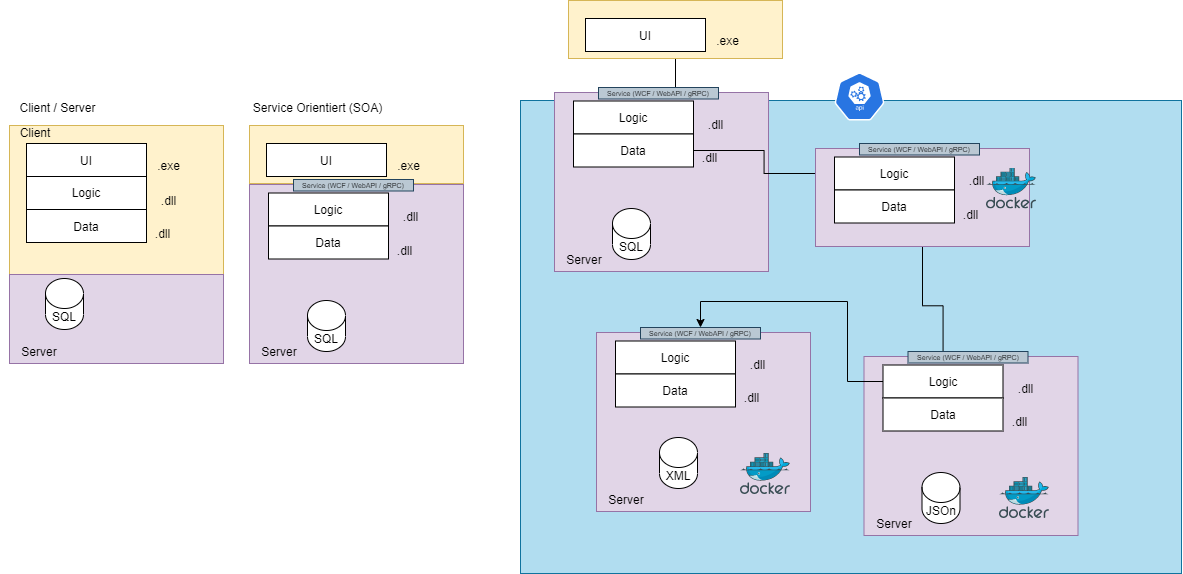

The diagram above was exported from draw.io. Its source (the exported page's mxGraphModel, read from the mxfile embedded in the PNG):
<mxGraphModel dx="1611" dy="1156" grid="0" gridSize="10" guides="1" tooltips="1" connect="1" arrows="1" fold="1" page="0" pageScale="1" pageWidth="827" pageHeight="1169" math="0" shadow="0">
  <root>
    <mxCell id="0" />
    <mxCell id="1" parent="0" />
    <mxCell id="uJTv_NnNRDp8GG5_DB_4-64" value="" style="rounded=0;whiteSpace=wrap;html=1;fontSize=7;fillColor=#b1ddf0;strokeColor=#10739e;" vertex="1" parent="1">
      <mxGeometry x="932" y="265" width="661" height="473" as="geometry" />
    </mxCell>
    <mxCell id="uJTv_NnNRDp8GG5_DB_4-10" value="" style="rounded=0;whiteSpace=wrap;html=1;fillColor=#fff2cc;strokeColor=#d6b656;" vertex="1" parent="1">
      <mxGeometry x="421" y="290" width="214" height="149" as="geometry" />
    </mxCell>
    <mxCell id="uJTv_NnNRDp8GG5_DB_4-8" value="" style="rounded=0;whiteSpace=wrap;html=1;fillColor=#e1d5e7;strokeColor=#9673a6;" vertex="1" parent="1">
      <mxGeometry x="421" y="439" width="214" height="89" as="geometry" />
    </mxCell>
    <mxCell id="uJTv_NnNRDp8GG5_DB_4-1" value="UI" style="rounded=0;whiteSpace=wrap;html=1;" vertex="1" parent="1">
      <mxGeometry x="438" y="308" width="120" height="33" as="geometry" />
    </mxCell>
    <mxCell id="uJTv_NnNRDp8GG5_DB_4-2" value="Logic" style="rounded=0;whiteSpace=wrap;html=1;" vertex="1" parent="1">
      <mxGeometry x="438" y="341" width="120" height="33" as="geometry" />
    </mxCell>
    <mxCell id="uJTv_NnNRDp8GG5_DB_4-3" value="Data" style="rounded=0;whiteSpace=wrap;html=1;" vertex="1" parent="1">
      <mxGeometry x="438" y="374" width="120" height="33" as="geometry" />
    </mxCell>
    <mxCell id="uJTv_NnNRDp8GG5_DB_4-4" value="SQL" style="shape=cylinder3;whiteSpace=wrap;html=1;boundedLbl=1;backgroundOutline=1;size=15;" vertex="1" parent="1">
      <mxGeometry x="457" y="443" width="38" height="51" as="geometry" />
    </mxCell>
    <mxCell id="uJTv_NnNRDp8GG5_DB_4-5" value=".dll" style="text;html=1;strokeColor=none;fillColor=none;align=center;verticalAlign=middle;whiteSpace=wrap;rounded=0;" vertex="1" parent="1">
      <mxGeometry x="552" y="389" width="45" height="18" as="geometry" />
    </mxCell>
    <mxCell id="uJTv_NnNRDp8GG5_DB_4-6" value=".dll" style="text;html=1;strokeColor=none;fillColor=none;align=center;verticalAlign=middle;whiteSpace=wrap;rounded=0;" vertex="1" parent="1">
      <mxGeometry x="558" y="355.5" width="45" height="18" as="geometry" />
    </mxCell>
    <mxCell id="uJTv_NnNRDp8GG5_DB_4-7" value=".exe" style="text;html=1;strokeColor=none;fillColor=none;align=center;verticalAlign=middle;whiteSpace=wrap;rounded=0;" vertex="1" parent="1">
      <mxGeometry x="558" y="321" width="45" height="18" as="geometry" />
    </mxCell>
    <mxCell id="uJTv_NnNRDp8GG5_DB_4-9" value="Server" style="text;html=1;strokeColor=none;fillColor=none;align=center;verticalAlign=middle;whiteSpace=wrap;rounded=0;" vertex="1" parent="1">
      <mxGeometry x="421" y="501" width="60" height="30" as="geometry" />
    </mxCell>
    <mxCell id="uJTv_NnNRDp8GG5_DB_4-11" value="Client" style="text;html=1;strokeColor=none;fillColor=none;align=center;verticalAlign=middle;whiteSpace=wrap;rounded=0;" vertex="1" parent="1">
      <mxGeometry x="417" y="282" width="60" height="30" as="geometry" />
    </mxCell>
    <mxCell id="uJTv_NnNRDp8GG5_DB_4-12" value="Client / Server" style="text;html=1;strokeColor=none;fillColor=none;align=center;verticalAlign=middle;whiteSpace=wrap;rounded=0;" vertex="1" parent="1">
      <mxGeometry x="412" y="257" width="115" height="30" as="geometry" />
    </mxCell>
    <mxCell id="uJTv_NnNRDp8GG5_DB_4-13" value="Service Orientiert (SOA)" style="text;html=1;strokeColor=none;fillColor=none;align=center;verticalAlign=middle;whiteSpace=wrap;rounded=0;" vertex="1" parent="1">
      <mxGeometry x="655" y="257" width="149" height="30" as="geometry" />
    </mxCell>
    <mxCell id="uJTv_NnNRDp8GG5_DB_4-14" value="" style="rounded=0;whiteSpace=wrap;html=1;fillColor=#fff2cc;strokeColor=#d6b656;" vertex="1" parent="1">
      <mxGeometry x="661" y="290" width="214" height="58" as="geometry" />
    </mxCell>
    <mxCell id="uJTv_NnNRDp8GG5_DB_4-15" value="" style="rounded=0;whiteSpace=wrap;html=1;fillColor=#e1d5e7;strokeColor=#9673a6;" vertex="1" parent="1">
      <mxGeometry x="661" y="349" width="214" height="179" as="geometry" />
    </mxCell>
    <mxCell id="uJTv_NnNRDp8GG5_DB_4-16" value="UI" style="rounded=0;whiteSpace=wrap;html=1;" vertex="1" parent="1">
      <mxGeometry x="678" y="308" width="120" height="33" as="geometry" />
    </mxCell>
    <mxCell id="uJTv_NnNRDp8GG5_DB_4-17" value="Logic" style="rounded=0;whiteSpace=wrap;html=1;" vertex="1" parent="1">
      <mxGeometry x="680" y="357.5" width="120" height="33" as="geometry" />
    </mxCell>
    <mxCell id="uJTv_NnNRDp8GG5_DB_4-18" value="Data" style="rounded=0;whiteSpace=wrap;html=1;" vertex="1" parent="1">
      <mxGeometry x="680" y="390.5" width="120" height="33" as="geometry" />
    </mxCell>
    <mxCell id="uJTv_NnNRDp8GG5_DB_4-19" value="SQL" style="shape=cylinder3;whiteSpace=wrap;html=1;boundedLbl=1;backgroundOutline=1;size=15;" vertex="1" parent="1">
      <mxGeometry x="719" y="465" width="38" height="51" as="geometry" />
    </mxCell>
    <mxCell id="uJTv_NnNRDp8GG5_DB_4-20" value=".dll" style="text;html=1;strokeColor=none;fillColor=none;align=center;verticalAlign=middle;whiteSpace=wrap;rounded=0;" vertex="1" parent="1">
      <mxGeometry x="794" y="405.5" width="45" height="18" as="geometry" />
    </mxCell>
    <mxCell id="uJTv_NnNRDp8GG5_DB_4-21" value=".dll" style="text;html=1;strokeColor=none;fillColor=none;align=center;verticalAlign=middle;whiteSpace=wrap;rounded=0;" vertex="1" parent="1">
      <mxGeometry x="800" y="372" width="45" height="18" as="geometry" />
    </mxCell>
    <mxCell id="uJTv_NnNRDp8GG5_DB_4-22" value=".exe" style="text;html=1;strokeColor=none;fillColor=none;align=center;verticalAlign=middle;whiteSpace=wrap;rounded=0;" vertex="1" parent="1">
      <mxGeometry x="798" y="321" width="45" height="18" as="geometry" />
    </mxCell>
    <mxCell id="uJTv_NnNRDp8GG5_DB_4-23" value="Server" style="text;html=1;strokeColor=none;fillColor=none;align=center;verticalAlign=middle;whiteSpace=wrap;rounded=0;" vertex="1" parent="1">
      <mxGeometry x="661" y="501" width="60" height="30" as="geometry" />
    </mxCell>
    <mxCell id="uJTv_NnNRDp8GG5_DB_4-24" value="Service (WCF / WebAPI / gRPC)" style="rounded=0;whiteSpace=wrap;html=1;fillColor=#bac8d3;strokeColor=#23445d;fontSize=7;" vertex="1" parent="1">
      <mxGeometry x="705" y="344" width="120" height="11.5" as="geometry" />
    </mxCell>
    <mxCell id="uJTv_NnNRDp8GG5_DB_4-60" style="edgeStyle=orthogonalEdgeStyle;rounded=0;orthogonalLoop=1;jettySize=auto;html=1;fontSize=7;" edge="1" parent="1" source="uJTv_NnNRDp8GG5_DB_4-25">
      <mxGeometry relative="1" as="geometry">
        <mxPoint x="1080.7241379310344" y="290.2758620689656" as="targetPoint" />
      </mxGeometry>
    </mxCell>
    <mxCell id="uJTv_NnNRDp8GG5_DB_4-25" value="" style="rounded=0;whiteSpace=wrap;html=1;fillColor=#fff2cc;strokeColor=#d6b656;" vertex="1" parent="1">
      <mxGeometry x="980" y="165" width="214" height="58" as="geometry" />
    </mxCell>
    <mxCell id="uJTv_NnNRDp8GG5_DB_4-26" value="" style="rounded=0;whiteSpace=wrap;html=1;fillColor=#e1d5e7;strokeColor=#9673a6;" vertex="1" parent="1">
      <mxGeometry x="966" y="257" width="214" height="179" as="geometry" />
    </mxCell>
    <mxCell id="uJTv_NnNRDp8GG5_DB_4-27" value="UI" style="rounded=0;whiteSpace=wrap;html=1;" vertex="1" parent="1">
      <mxGeometry x="997" y="183" width="120" height="33" as="geometry" />
    </mxCell>
    <mxCell id="uJTv_NnNRDp8GG5_DB_4-28" value="Logic" style="rounded=0;whiteSpace=wrap;html=1;" vertex="1" parent="1">
      <mxGeometry x="985" y="265.5" width="120" height="33" as="geometry" />
    </mxCell>
    <mxCell id="uJTv_NnNRDp8GG5_DB_4-61" style="edgeStyle=orthogonalEdgeStyle;rounded=0;orthogonalLoop=1;jettySize=auto;html=1;fontSize=7;" edge="1" parent="1" source="uJTv_NnNRDp8GG5_DB_4-29" target="uJTv_NnNRDp8GG5_DB_4-37">
      <mxGeometry relative="1" as="geometry" />
    </mxCell>
    <mxCell id="uJTv_NnNRDp8GG5_DB_4-29" value="Data" style="rounded=0;whiteSpace=wrap;html=1;" vertex="1" parent="1">
      <mxGeometry x="985" y="298.5" width="120" height="33" as="geometry" />
    </mxCell>
    <mxCell id="uJTv_NnNRDp8GG5_DB_4-30" value="SQL" style="shape=cylinder3;whiteSpace=wrap;html=1;boundedLbl=1;backgroundOutline=1;size=15;" vertex="1" parent="1">
      <mxGeometry x="1024" y="373" width="38" height="51" as="geometry" />
    </mxCell>
    <mxCell id="uJTv_NnNRDp8GG5_DB_4-31" value=".dll" style="text;html=1;strokeColor=none;fillColor=none;align=center;verticalAlign=middle;whiteSpace=wrap;rounded=0;" vertex="1" parent="1">
      <mxGeometry x="1099" y="313.5" width="45" height="18" as="geometry" />
    </mxCell>
    <mxCell id="uJTv_NnNRDp8GG5_DB_4-32" value=".dll" style="text;html=1;strokeColor=none;fillColor=none;align=center;verticalAlign=middle;whiteSpace=wrap;rounded=0;" vertex="1" parent="1">
      <mxGeometry x="1105" y="280" width="45" height="18" as="geometry" />
    </mxCell>
    <mxCell id="uJTv_NnNRDp8GG5_DB_4-33" value=".exe" style="text;html=1;strokeColor=none;fillColor=none;align=center;verticalAlign=middle;whiteSpace=wrap;rounded=0;" vertex="1" parent="1">
      <mxGeometry x="1117" y="196" width="45" height="18" as="geometry" />
    </mxCell>
    <mxCell id="uJTv_NnNRDp8GG5_DB_4-34" value="Server" style="text;html=1;strokeColor=none;fillColor=none;align=center;verticalAlign=middle;whiteSpace=wrap;rounded=0;" vertex="1" parent="1">
      <mxGeometry x="966" y="409" width="60" height="30" as="geometry" />
    </mxCell>
    <mxCell id="uJTv_NnNRDp8GG5_DB_4-35" value="Service (WCF / WebAPI / gRPC)" style="rounded=0;whiteSpace=wrap;html=1;fillColor=#bac8d3;strokeColor=#23445d;fontSize=7;" vertex="1" parent="1">
      <mxGeometry x="1010" y="252" width="120" height="11.5" as="geometry" />
    </mxCell>
    <mxCell id="uJTv_NnNRDp8GG5_DB_4-62" style="edgeStyle=orthogonalEdgeStyle;rounded=0;orthogonalLoop=1;jettySize=auto;html=1;fontSize=7;" edge="1" parent="1" source="uJTv_NnNRDp8GG5_DB_4-36" target="uJTv_NnNRDp8GG5_DB_4-53">
      <mxGeometry relative="1" as="geometry" />
    </mxCell>
    <mxCell id="uJTv_NnNRDp8GG5_DB_4-36" value="" style="rounded=0;whiteSpace=wrap;html=1;fillColor=#e1d5e7;strokeColor=#9673a6;" vertex="1" parent="1">
      <mxGeometry x="1227" y="313" width="214" height="98" as="geometry" />
    </mxCell>
    <mxCell id="uJTv_NnNRDp8GG5_DB_4-37" value="Logic" style="rounded=0;whiteSpace=wrap;html=1;" vertex="1" parent="1">
      <mxGeometry x="1246" y="321.5" width="120" height="33" as="geometry" />
    </mxCell>
    <mxCell id="uJTv_NnNRDp8GG5_DB_4-38" value="Data" style="rounded=0;whiteSpace=wrap;html=1;" vertex="1" parent="1">
      <mxGeometry x="1246" y="354.5" width="120" height="33" as="geometry" />
    </mxCell>
    <mxCell id="uJTv_NnNRDp8GG5_DB_4-40" value=".dll" style="text;html=1;strokeColor=none;fillColor=none;align=center;verticalAlign=middle;whiteSpace=wrap;rounded=0;" vertex="1" parent="1">
      <mxGeometry x="1360" y="369.5" width="45" height="18" as="geometry" />
    </mxCell>
    <mxCell id="uJTv_NnNRDp8GG5_DB_4-41" value=".dll" style="text;html=1;strokeColor=none;fillColor=none;align=center;verticalAlign=middle;whiteSpace=wrap;rounded=0;" vertex="1" parent="1">
      <mxGeometry x="1366" y="336" width="45" height="18" as="geometry" />
    </mxCell>
    <mxCell id="uJTv_NnNRDp8GG5_DB_4-43" value="Service (WCF / WebAPI / gRPC)" style="rounded=0;whiteSpace=wrap;html=1;fillColor=#bac8d3;strokeColor=#23445d;fontSize=7;" vertex="1" parent="1">
      <mxGeometry x="1271" y="308" width="120" height="11.5" as="geometry" />
    </mxCell>
    <mxCell id="uJTv_NnNRDp8GG5_DB_4-44" value="" style="rounded=0;whiteSpace=wrap;html=1;fillColor=#e1d5e7;strokeColor=#9673a6;" vertex="1" parent="1">
      <mxGeometry x="1008" y="497" width="214" height="179" as="geometry" />
    </mxCell>
    <mxCell id="uJTv_NnNRDp8GG5_DB_4-45" value="Logic" style="rounded=0;whiteSpace=wrap;html=1;" vertex="1" parent="1">
      <mxGeometry x="1027" y="505.5" width="120" height="33" as="geometry" />
    </mxCell>
    <mxCell id="uJTv_NnNRDp8GG5_DB_4-46" value="Data" style="rounded=0;whiteSpace=wrap;html=1;" vertex="1" parent="1">
      <mxGeometry x="1027" y="538.5" width="120" height="33" as="geometry" />
    </mxCell>
    <mxCell id="uJTv_NnNRDp8GG5_DB_4-47" value="XML" style="shape=cylinder3;whiteSpace=wrap;html=1;boundedLbl=1;backgroundOutline=1;size=15;" vertex="1" parent="1">
      <mxGeometry x="1071" y="602" width="38" height="51" as="geometry" />
    </mxCell>
    <mxCell id="uJTv_NnNRDp8GG5_DB_4-48" value=".dll" style="text;html=1;strokeColor=none;fillColor=none;align=center;verticalAlign=middle;whiteSpace=wrap;rounded=0;" vertex="1" parent="1">
      <mxGeometry x="1141" y="553.5" width="45" height="18" as="geometry" />
    </mxCell>
    <mxCell id="uJTv_NnNRDp8GG5_DB_4-49" value=".dll" style="text;html=1;strokeColor=none;fillColor=none;align=center;verticalAlign=middle;whiteSpace=wrap;rounded=0;" vertex="1" parent="1">
      <mxGeometry x="1147" y="520" width="45" height="18" as="geometry" />
    </mxCell>
    <mxCell id="uJTv_NnNRDp8GG5_DB_4-50" value="Server" style="text;html=1;strokeColor=none;fillColor=none;align=center;verticalAlign=middle;whiteSpace=wrap;rounded=0;" vertex="1" parent="1">
      <mxGeometry x="1008" y="649" width="60" height="30" as="geometry" />
    </mxCell>
    <mxCell id="uJTv_NnNRDp8GG5_DB_4-51" value="Service (WCF / WebAPI / gRPC)" style="rounded=0;whiteSpace=wrap;html=1;fillColor=#bac8d3;strokeColor=#23445d;fontSize=7;" vertex="1" parent="1">
      <mxGeometry x="1052" y="492" width="120" height="11.5" as="geometry" />
    </mxCell>
    <mxCell id="uJTv_NnNRDp8GG5_DB_4-52" value="" style="rounded=0;whiteSpace=wrap;html=1;fillColor=#e1d5e7;strokeColor=#9673a6;" vertex="1" parent="1">
      <mxGeometry x="1275.5" y="521" width="214" height="179" as="geometry" />
    </mxCell>
    <mxCell id="uJTv_NnNRDp8GG5_DB_4-53" value="Logic" style="rounded=0;whiteSpace=wrap;html=1;" vertex="1" parent="1">
      <mxGeometry x="1294.5" y="529.5" width="120" height="33" as="geometry" />
    </mxCell>
    <mxCell id="uJTv_NnNRDp8GG5_DB_4-63" style="edgeStyle=orthogonalEdgeStyle;rounded=0;orthogonalLoop=1;jettySize=auto;html=1;fontSize=7;exitX=0;exitY=0.5;exitDx=0;exitDy=0;" edge="1" parent="1" source="uJTv_NnNRDp8GG5_DB_4-53" target="uJTv_NnNRDp8GG5_DB_4-51">
      <mxGeometry relative="1" as="geometry">
        <Array as="points">
          <mxPoint x="1259" y="546" />
          <mxPoint x="1259" y="466" />
          <mxPoint x="1112" y="466" />
        </Array>
      </mxGeometry>
    </mxCell>
    <mxCell id="uJTv_NnNRDp8GG5_DB_4-54" value="Data" style="rounded=0;whiteSpace=wrap;html=1;" vertex="1" parent="1">
      <mxGeometry x="1294.5" y="562.5" width="120" height="33" as="geometry" />
    </mxCell>
    <mxCell id="uJTv_NnNRDp8GG5_DB_4-55" value="JSOn" style="shape=cylinder3;whiteSpace=wrap;html=1;boundedLbl=1;backgroundOutline=1;size=15;" vertex="1" parent="1">
      <mxGeometry x="1333.5" y="637" width="38" height="51" as="geometry" />
    </mxCell>
    <mxCell id="uJTv_NnNRDp8GG5_DB_4-56" value=".dll" style="text;html=1;strokeColor=none;fillColor=none;align=center;verticalAlign=middle;whiteSpace=wrap;rounded=0;" vertex="1" parent="1">
      <mxGeometry x="1408.5" y="577.5" width="45" height="18" as="geometry" />
    </mxCell>
    <mxCell id="uJTv_NnNRDp8GG5_DB_4-57" value=".dll" style="text;html=1;strokeColor=none;fillColor=none;align=center;verticalAlign=middle;whiteSpace=wrap;rounded=0;" vertex="1" parent="1">
      <mxGeometry x="1414.5" y="544" width="45" height="18" as="geometry" />
    </mxCell>
    <mxCell id="uJTv_NnNRDp8GG5_DB_4-58" value="Server" style="text;html=1;strokeColor=none;fillColor=none;align=center;verticalAlign=middle;whiteSpace=wrap;rounded=0;" vertex="1" parent="1">
      <mxGeometry x="1275.5" y="673" width="60" height="30" as="geometry" />
    </mxCell>
    <mxCell id="uJTv_NnNRDp8GG5_DB_4-59" value="Service (WCF / WebAPI / gRPC)" style="rounded=0;whiteSpace=wrap;html=1;fillColor=#bac8d3;strokeColor=#23445d;fontSize=7;" vertex="1" parent="1">
      <mxGeometry x="1319.5" y="516" width="120" height="11.5" as="geometry" />
    </mxCell>
    <mxCell id="uJTv_NnNRDp8GG5_DB_4-65" value="" style="sketch=0;aspect=fixed;html=1;points=[];align=center;image;fontSize=12;image=img/lib/mscae/Docker.svg;" vertex="1" parent="1">
      <mxGeometry x="1152" y="618" width="50" height="41" as="geometry" />
    </mxCell>
    <mxCell id="uJTv_NnNRDp8GG5_DB_4-66" value="" style="sketch=0;aspect=fixed;html=1;points=[];align=center;image;fontSize=12;image=img/lib/mscae/Docker.svg;" vertex="1" parent="1">
      <mxGeometry x="1411" y="642" width="50" height="41" as="geometry" />
    </mxCell>
    <mxCell id="uJTv_NnNRDp8GG5_DB_4-67" value="" style="sketch=0;aspect=fixed;html=1;points=[];align=center;image;fontSize=12;image=img/lib/mscae/Docker.svg;" vertex="1" parent="1">
      <mxGeometry x="1398" y="332.5" width="50" height="41" as="geometry" />
    </mxCell>
    <mxCell id="uJTv_NnNRDp8GG5_DB_4-70" value="" style="sketch=0;html=1;dashed=0;whitespace=wrap;fillColor=#2875E2;strokeColor=#ffffff;points=[[0.005,0.63,0],[0.1,0.2,0],[0.9,0.2,0],[0.5,0,0],[0.995,0.63,0],[0.72,0.99,0],[0.5,1,0],[0.28,0.99,0]];shape=mxgraph.kubernetes.icon;prIcon=api;fontSize=7;" vertex="1" parent="1">
      <mxGeometry x="1246" y="237" width="50" height="48" as="geometry" />
    </mxCell>
  </root>
</mxGraphModel>